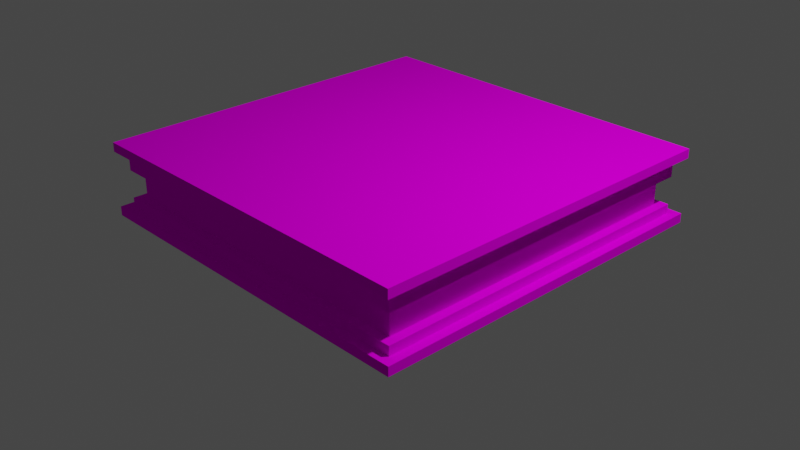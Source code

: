 # Source: building_top.blend  (saved by Blender 2.81.16; exported with 4.5.12 LTS)
import bpy
from mathutils import Matrix  # noqa: F401  (used for matrix-valued properties, if any)

bpy.ops.wm.read_factory_settings(use_empty=True)
scene = bpy.context.scene
scene.name = 'Scene'

# ---- collections
col_collection = bpy.data.collections.new('Collection'); scene.collection.children.link(col_collection)

# ---- images (referenced by path relative to the original .blend; pixels are not part of the script)
import os
ASSET_DIR = os.environ.get("B2B_ASSET_DIR", "")  # directory of the original .blend (textures are referenced by path, not embedded)
HERE = os.path.dirname(os.path.abspath(__file__))  # packed textures are extracted next to this script under _unpacked/

def load_image(name, relpath, width, height, colorspace="sRGB"):
    """Load a texture the original file referenced (path relative to the .blend, or extracted next to this script)."""
    p = next((c for c in (os.path.join(HERE, relpath), os.path.join(ASSET_DIR, relpath)) if relpath and os.path.exists(c)), "")
    if p:
        img = bpy.data.images.load(p, check_existing=True)
        img.name = name
    else:  # same state as the original file: an image datablock whose file is absent (Cycles renders it pink)
        img = bpy.data.images.new(name, width, height)
        img.source = "FILE"
        img.filepath = "//" + (relpath or name)
    img.colorspace_settings.name = colorspace
    return img
img_building_top_png = load_image('building_top.png', 'building_top.png', 1024, 1024, 'sRGB')

# ---- materials (node trees are filled in below, after node groups)
mat_palette = bpy.data.materials.new('palette')
mat_palette.use_transparent_shadow = False
mat_palette.diffuse_color = (1.0, 1.0, 1.0, 1.0)
mat_palette.roughness = 1.0
mat_palette.specular_intensity = 0.0

# ---- material node trees
mat_palette.use_nodes = True; mat_palette.node_tree.nodes.clear()
_N = mat_palette.node_tree.nodes; _L = mat_palette.node_tree.links
n0 = _N.new('ShaderNodeOutputMaterial'); n0.name = 'Material Output'; n0.location = (300, 300)
n1 = _N.new('ShaderNodeBsdfPrincipled'); n1.name = 'Principled BSDF'; n1.location = (10, 300)
n1.distribution = 'GGX'
n1.subsurface_method = 'BURLEY'
n1.inputs[2].default_value = 1.0
n1.inputs[3].default_value = 1.45
n1.inputs[13].default_value = 0.0
n1.inputs[27].default_value = (0.0, 0.0, 0.0, 1.0)
n1.inputs[28].default_value = 1.0
n2 = _N.new('ShaderNodeTexImage'); n2.name = 'Image Texture'; n2.location = (-300, 600)
n2.image = img_building_top_png
_L.new(n1.outputs[0], n0.inputs[0])
_L.new(n2.outputs[0], n1.inputs[0])
n0.is_active_output = True

# ---- world
world_world = bpy.data.worlds.new('World'); scene.world = world_world
world_world.use_nodes = True; world_world.node_tree.nodes.clear()
_N = world_world.node_tree.nodes; _L = world_world.node_tree.links
n0 = _N.new('ShaderNodeOutputWorld'); n0.name = 'World Output'; n0.location = (300, 300)
n1 = _N.new('ShaderNodeBackground'); n1.name = 'Background'; n1.location = (10, 300)
n1.inputs[0].default_value = (0.05088, 0.05088, 0.05088, 1.0)
_L.new(n1.outputs[0], n0.inputs[0])
n0.is_active_output = True
world_world.color = (0.05088, 0.05088, 0.05088)
world_world.use_sun_shadow = False
world_world.sun_shadow_jitter_overblur = 0.0

# ---- cameras
cam_camera = bpy.data.cameras.new('Camera')
cam_camera.clip_end = 100.0
cam_camera.ortho_scale = 7.314

# ---- lights
light_light = bpy.data.lights.new('Light', 'POINT')
light_light.transmission_factor = 0.0
light_light.energy = 1000.0
light_light.shadow_soft_size = 0.1
light_light.shadow_maximum_resolution = 0.006
light_light.use_absolute_resolution = True

# ---- meshes
me_objobject = bpy.data.meshes.new('ObjObject')
me_objobject.from_pydata([(-2.0, -0.2778, 2.0), (-2.0, -0.3778, -2.0), (-2.0, -0.3778, 2.0), (-2.0, -0.2778, -2.0), (-2.0, 0.4222, 2.0), (-2.0, 0.3222, -2.0), (-2.0, 0.3222, 2.0), (-2.0, 0.4222, -2.0), (-1.9, -0.1778, 1.9), (-1.9, -0.2778, -1.9), (-1.9, -0.2778, 1.9), (-1.9, -0.1778, -1.9), (-1.9, 0.3222, 1.9), (-1.9, 0.1222, -1.9), (-1.9, 0.1222, 1.9), (-1.9, 0.3222, -1.9), (-1.8, -0.07778, 1.8), (-1.8, -0.1778, -1.8), (-1.8, -0.1778, 1.8), (-1.8, -0.07778, -1.8), (-1.8, 0.02222, 1.8), (-1.8, 0.02222, -1.8), (-1.8, 0.1222, 1.8), (-1.8, 0.1222, -1.8), (1.8, -0.1778, 1.8), (1.8, -0.1778, -1.8), (1.8, -0.07778, 1.8), (1.8, -0.07778, -1.8), (1.8, 0.02222, 1.8), (1.8, 0.02222, -1.8), (1.8, 0.1222, 1.8), (1.8, 0.1222, -1.8), (1.9, -0.2778, 1.9), (1.9, -0.2778, -1.9), (1.9, -0.1778, 1.9), (1.9, -0.1778, -1.9), (1.9, 0.1222, 1.9), (1.9, 0.1222, -1.9), (1.9, 0.3222, 1.9), (1.9, 0.3222, -1.9), (2.0, -0.3778, 2.0), (2.0, -0.3778, -2.0), (2.0, -0.2778, 2.0), (2.0, -0.2778, -2.0), (2.0, 0.3222, 2.0), (2.0, 0.3222, -2.0), (2.0, 0.4222, 2.0), (2.0, 0.4222, -2.0), (2.0, -0.3778, 2.0), (-2.0, -0.2778, 2.0), (-2.0, -0.3778, 2.0), (2.0, -0.2778, 2.0), (2.0, 0.3222, 2.0), (-2.0, 0.4222, 2.0), (-2.0, 0.3222, 2.0), (2.0, 0.4222, 2.0), (1.9, -0.2778, 1.9), (-1.9, -0.1778, 1.9), (-1.9, -0.2778, 1.9), (1.9, -0.1778, 1.9), (1.9, 0.1222, 1.9), (-1.9, 0.3222, 1.9), (-1.9, 0.1222, 1.9), (1.9, 0.3222, 1.9), (1.8, -0.1778, 1.8), (-1.8, -0.07778, 1.8), (-1.8, -0.1778, 1.8), (1.8, -0.07778, 1.8), (-1.8, 0.02222, 1.8), (1.8, 0.02222, 1.8), (-1.8, 0.1222, 1.8), (1.8, 0.1222, 1.8), (-1.8, -0.1778, -1.8), (-1.8, -0.07778, -1.8), (1.8, -0.1778, -1.8), (-1.8, 0.02222, -1.8), (1.8, -0.07778, -1.8), (-1.8, 0.1222, -1.8), (1.8, 0.02222, -1.8), (1.8, 0.1222, -1.8), (-1.9, -0.2778, -1.9), (-1.9, -0.1778, -1.9), (1.9, -0.2778, -1.9), (1.9, -0.1778, -1.9), (-1.9, 0.1222, -1.9), (-1.9, 0.3222, -1.9), (1.9, 0.1222, -1.9), (1.9, 0.3222, -1.9), (-2.0, -0.3778, -2.0), (-2.0, -0.2778, -2.0), (2.0, -0.3778, -2.0), (2.0, -0.2778, -2.0), (-2.0, 0.3222, -2.0), (-2.0, 0.4222, -2.0), (2.0, 0.3222, -2.0), (2.0, 0.4222, -2.0), (-1.9, -0.3778, 1.9), (2.0, -0.3778, 2.0), (-2.0, -0.3778, 2.0), (1.9, -0.3778, 1.9), (-1.9, -0.3778, -1.9), (1.9, -0.3778, -1.9), (-2.0, -0.3778, -2.0), (2.0, -0.3778, -2.0), (-1.8, 0.1222, 1.8), (1.9, 0.1222, 1.9), (-1.9, 0.1222, 1.9), (1.8, 0.1222, 1.8), (-1.8, 0.1222, -1.8), (1.8, 0.1222, -1.8), (-1.9, 0.1222, -1.9), (1.9, 0.1222, -1.9), (-1.9, 0.3222, 1.9), (2.0, 0.3222, 2.0), (-2.0, 0.3222, 2.0), (1.9, 0.3222, 1.9), (-1.9, 0.3222, -1.9), (1.9, 0.3222, -1.9), (-2.0, 0.3222, -2.0), (2.0, 0.3222, -2.0), (-2.0, -0.2778, 2.0), (2.0, -0.2778, 2.0), (-1.9, -0.2778, 1.9), (1.9, -0.2778, 1.9), (-1.9, -0.2778, -1.9), (1.9, -0.2778, -1.9), (-2.0, -0.2778, -2.0), (2.0, -0.2778, -2.0), (-1.9, -0.1778, 1.9), (1.9, -0.1778, 1.9), (-1.8, -0.1778, 1.8), (1.8, -0.1778, 1.8), (-1.8, -0.1778, -1.8), (1.8, -0.1778, -1.8), (-1.9, -0.1778, -1.9), (1.9, -0.1778, -1.9), (-2.0, 0.4222, 2.0), (2.0, 0.4222, 2.0), (-1.9, 0.4222, 1.9), (1.9, 0.4222, 1.9), (-1.9, 0.4222, -1.9), (1.9, 0.4222, -1.9), (-2.0, 0.4222, -2.0), (2.0, 0.4222, -2.0)], [], [(0, 1, 2), (3, 1, 0), (4, 5, 6), (7, 5, 4), (8, 9, 10), (11, 9, 8), (12, 13, 14), (15, 13, 12), (16, 17, 18), (19, 17, 16), (20, 19, 16), (21, 19, 20), (22, 21, 20), (23, 21, 22), (24, 25, 26), (26, 25, 27), (26, 27, 28), (28, 27, 29), (28, 29, 30), (30, 29, 31), (32, 33, 34), (34, 33, 35), (36, 37, 38), (38, 37, 39), (40, 41, 42), (42, 41, 43), (44, 45, 46), (46, 45, 47), (48, 49, 50), (51, 49, 48), (52, 53, 54), (55, 53, 52), (56, 57, 58), (59, 57, 56), (60, 61, 62), (63, 61, 60), (64, 65, 66), (67, 68, 65), (67, 65, 64), (69, 70, 68), (69, 68, 67), (71, 70, 69), (72, 73, 74), (73, 75, 76), (74, 73, 76), (75, 77, 78), (76, 75, 78), (78, 77, 79), (80, 81, 82), (82, 81, 83), (84, 85, 86), (86, 85, 87), (88, 89, 90), (90, 89, 91), (92, 93, 94), (94, 93, 95), (96, 97, 98), (99, 97, 96), (100, 96, 98), (100, 99, 96), (101, 97, 99), (101, 99, 100), (102, 100, 98), (102, 101, 100), (103, 97, 101), (103, 101, 102), (104, 105, 106), (107, 105, 104), (108, 104, 106), (109, 105, 107), (110, 108, 106), (110, 109, 108), (111, 105, 109), (111, 109, 110), (112, 113, 114), (115, 113, 112), (116, 112, 114), (117, 113, 115), (118, 116, 114), (118, 117, 116), (119, 113, 117), (119, 117, 118), (120, 121, 122), (122, 121, 123), (120, 122, 124), (123, 121, 125), (120, 124, 126), (124, 125, 126), (125, 121, 127), (126, 125, 127), (128, 129, 130), (130, 129, 131), (128, 130, 132), (131, 129, 133), (128, 132, 134), (132, 133, 134), (133, 129, 135), (134, 133, 135), (136, 137, 138), (138, 137, 139), (136, 138, 140), (138, 139, 140), (139, 137, 141), (140, 139, 141), (136, 140, 142), (140, 141, 142), (141, 137, 143), (142, 141, 143)])
me_objobject.polygons.foreach_set('use_smooth', [True] * 108)
_uv = me_objobject.uv_layers.new(name='UVMap')
_uv.uv.foreach_set('vector', [0.8652, 0.5, 0.8652, 0.5, 0.8652, 0.5, 0.8652, 0.5, 0.8652, 0.5, 0.8652, 0.5, 0.7051, 0.5, 0.7051, 0.5, 0.7051, 0.5, 0.7051, 0.5, 0.7051, 0.5, 0.7051, 0.5, 0.8652, 0.5, 0.8652, 0.5, 0.8652, 0.5, 0.8652, 0.5, 0.8652, 0.5, 0.8652, 0.5, 0.7051, 0.5, 0.7051, 0.5, 0.7051, 0.5, 0.7051, 0.5, 0.7051, 0.5, 0.7051, 0.5, 0.8652, 0.5, 0.8652, 0.5, 0.8652, 0.5, 0.8652, 0.5, 0.8652, 0.5, 0.8652, 0.5, 0.9785, 0.5, 0.9785, 0.5, 0.9785, 0.5, 0.9785, 0.5, 0.9785, 0.5, 0.9785, 0.5, 0.7051, 0.5, 0.7051, 0.5, 0.7051, 0.5, 0.7051, 0.5, 0.7051, 0.5, 0.7051, 0.5, 0.8652, 0.5, 0.8652, 0.5, 0.8652, 0.5, 0.8652, 0.5, 0.8652, 0.5, 0.8652, 0.5, 0.9785, 0.5, 0.9785, 0.5, 0.9785, 0.5, 0.9785, 0.5, 0.9785, 0.5, 0.9785, 0.5, 0.7051, 0.5, 0.7051, 0.5, 0.7051, 0.5, 0.7051, 0.5, 0.7051, 0.5, 0.7051, 0.5, 0.8652, 0.5, 0.8652, 0.5, 0.8652, 0.5, 0.8652, 0.5, 0.8652, 0.5, 0.8652, 0.5, 0.7051, 0.5, 0.7051, 0.5, 0.7051, 0.5, 0.7051, 0.5, 0.7051, 0.5, 0.7051, 0.5, 0.8652, 0.5, 0.8652, 0.5, 0.8652, 0.5, 0.8652, 0.5, 0.8652, 0.5, 0.8652, 0.5, 0.7051, 0.5, 0.7051, 0.5, 0.7051, 0.5, 0.7051, 0.5, 0.7051, 0.5, 0.7051, 0.5, 0.8652, 0.5, 0.8652, 0.5, 0.8652, 0.5, 0.8652, 0.5, 0.8652, 0.5, 0.8652, 0.5, 0.7051, 0.5, 0.7051, 0.5, 0.7051, 0.5, 0.7051, 0.5, 0.7051, 0.5, 0.7051, 0.5, 0.8652, 0.5, 0.8652, 0.5, 0.8652, 0.5, 0.8652, 0.5, 0.8652, 0.5, 0.8652, 0.5, 0.7051, 0.5, 0.7051, 0.5, 0.7051, 0.5, 0.7051, 0.5, 0.7051, 0.5, 0.7051, 0.5, 0.8652, 0.5, 0.8652, 0.5, 0.8652, 0.5, 0.9785, 0.5, 0.9785, 0.5, 0.9785, 0.5, 0.8652, 0.5, 0.8652, 0.5, 0.8652, 0.5, 0.7051, 0.5, 0.7051, 0.5, 0.7051, 0.5, 0.9785, 0.5, 0.9785, 0.5, 0.9785, 0.5, 0.7051, 0.5, 0.7051, 0.5, 0.7051, 0.5, 0.8652, 0.5, 0.8652, 0.5, 0.8652, 0.5, 0.9785, 0.5, 0.9785, 0.5, 0.9785, 0.5, 0.8652, 0.5, 0.8652, 0.5, 0.8652, 0.5, 0.7051, 0.5, 0.7051, 0.5, 0.7051, 0.5, 0.9785, 0.5, 0.9785, 0.5, 0.9785, 0.5, 0.7051, 0.5, 0.7051, 0.5, 0.7051, 0.5, 0.8652, 0.5, 0.8652, 0.5, 0.8652, 0.5, 0.8652, 0.5, 0.8652, 0.5, 0.8652, 0.5, 0.7051, 0.5, 0.7051, 0.5, 0.7051, 0.5, 0.7051, 0.5, 0.7051, 0.5, 0.7051, 0.5, 0.8652, 0.5, 0.8652, 0.5, 0.8652, 0.5, 0.8652, 0.5, 0.8652, 0.5, 0.8652, 0.5, 0.7051, 0.5, 0.7051, 0.5, 0.7051, 0.5, 0.7051, 0.5, 0.7051, 0.5, 0.7051, 0.5, 0.8652, 0.5, 0.8652, 0.5, 0.8652, 0.5, 0.8652, 0.5, 0.8652, 0.5, 0.8652, 0.5, 0.8652, 0.5, 0.8652, 0.5, 0.8652, 0.5, 0.3066, 0.5, 0.3066, 0.5, 0.3066, 0.5, 0.8652, 0.5, 0.8652, 0.5, 0.8652, 0.5, 0.3066, 0.5, 0.3066, 0.5, 0.3066, 0.5, 0.8652, 0.5, 0.8652, 0.5, 0.8652, 0.5, 0.8652, 0.5, 0.8652, 0.5, 0.8652, 0.5, 0.8652, 0.5, 0.8652, 0.5, 0.8652, 0.5, 0.8652, 0.5, 0.8652, 0.5, 0.8652, 0.5, 0.7051, 0.5, 0.7051, 0.5, 0.7051, 0.5, 0.7051, 0.5, 0.7051, 0.5, 0.7051, 0.5, 0.7051, 0.5, 0.7051, 0.5, 0.7051, 0.5, 0.7051, 0.5, 0.7051, 0.5, 0.7051, 0.5, 0.7051, 0.5, 0.7051, 0.5, 0.7051, 0.5, 0.7051, 0.5, 0.7051, 0.5, 0.7051, 0.5, 0.7051, 0.5, 0.7051, 0.5, 0.7051, 0.5, 0.7051, 0.5, 0.7051, 0.5, 0.7051, 0.5, 0.7051, 0.5, 0.7051, 0.5, 0.7051, 0.5, 0.7051, 0.5, 0.7051, 0.5, 0.7051, 0.5, 0.7051, 0.5, 0.7051, 0.5, 0.7051, 0.5, 0.7051, 0.5, 0.7051, 0.5, 0.7051, 0.5, 0.7051, 0.5, 0.7051, 0.5, 0.7051, 0.5, 0.7051, 0.5, 0.7051, 0.5, 0.7051, 0.5, 0.7051, 0.5, 0.7051, 0.5, 0.7051, 0.5, 0.7051, 0.5, 0.7051, 0.5, 0.7051, 0.5, 0.8652, 0.5, 0.8652, 0.5, 0.8652, 0.5, 0.8652, 0.5, 0.8652, 0.5, 0.8652, 0.5, 0.8652, 0.5, 0.8652, 0.5, 0.8652, 0.5, 0.8652, 0.5, 0.8652, 0.5, 0.8652, 0.5, 0.8652, 0.5, 0.8652, 0.5, 0.8652, 0.5, 0.8652, 0.5, 0.8652, 0.5, 0.8652, 0.5, 0.8652, 0.5, 0.8652, 0.5, 0.8652, 0.5, 0.8652, 0.5, 0.8652, 0.5, 0.8652, 0.5, 0.8652, 0.5, 0.8652, 0.5, 0.8652, 0.5, 0.8652, 0.5, 0.8652, 0.5, 0.8652, 0.5, 0.8652, 0.5, 0.8652, 0.5, 0.8652, 0.5, 0.8652, 0.5, 0.8652, 0.5, 0.8652, 0.5, 0.8652, 0.5, 0.8652, 0.5, 0.8652, 0.5, 0.8652, 0.5, 0.8652, 0.5, 0.8652, 0.5, 0.8652, 0.5, 0.8652, 0.5, 0.8652, 0.5, 0.8652, 0.5, 0.8652, 0.5, 0.8652, 0.5, 0.7051, 0.5, 0.7051, 0.5, 0.7051, 0.5, 0.7051, 0.5, 0.7051, 0.5, 0.7051, 0.5, 0.7051, 0.5, 0.7051, 0.5, 0.7051, 0.5, 0.6973, 0.5, 0.6973, 0.5, 0.6973, 0.5, 0.7051, 0.5, 0.7051, 0.5, 0.7051, 0.5, 0.6973, 0.5, 0.6973, 0.5, 0.6973, 0.5, 0.7051, 0.5, 0.7051, 0.5, 0.7051, 0.5, 0.7051, 0.5, 0.7051, 0.5, 0.7051, 0.5, 0.7051, 0.5, 0.7051, 0.5, 0.7051, 0.5, 0.7051, 0.5, 0.7051, 0.5, 0.7051, 0.5])
me_objobject.materials.append(mat_palette)
me_objobject.use_remesh_fix_poles = True
me_objobject.use_remesh_preserve_attributes = False
me_objobject.use_mirror_vertex_groups = False
me_objobject.update()
me_objobject.normals_split_custom_set([tuple(v) for v in zip(*[iter([-1.0, 0.0, 0.0, -1.0, 0.0, 0.0, -1.0, 0.0, 0.0, -1.0, 0.0, 0.0, -1.0, 0.0, 0.0, -1.0, 0.0, 0.0, -1.0, 0.0, 0.0, -1.0, 0.0, 0.0, -1.0, 0.0, 0.0, -1.0, 0.0, 0.0, -1.0, 0.0, 0.0, -1.0, 0.0, 0.0, -1.0, 0.0, 0.0, -1.0, 0.0, 0.0, -1.0, 0.0, 0.0, -1.0, 0.0, 0.0, -1.0, 0.0, 0.0, -1.0, 0.0, 0.0, -1.0, 0.0, 0.0, -1.0, 0.0, 0.0, -1.0, 0.0, 0.0, -1.0, 0.0, 0.0, -1.0, 0.0, 0.0, -1.0, 0.0, 0.0, -1.0, 0.0, 0.0, -1.0, 0.0, 0.0, -1.0, 0.0, 0.0, -1.0, 0.0, 0.0, -1.0, 0.0, 0.0, -1.0, 0.0, 0.0, -1.0, 0.0, 0.0, -1.0, 0.0, 0.0, -1.0, 0.0, 0.0, -1.0, 0.0, 0.0, -1.0, 0.0, 0.0, -1.0, 0.0, 0.0, -1.0, 0.0, 0.0, -1.0, 0.0, 0.0, -1.0, 0.0, 0.0, -1.0, 0.0, 0.0, -1.0, 0.0, 0.0, -1.0, 0.0, 0.0, 1.0, 0.0, 0.0, 1.0, 0.0, 0.0, 1.0, 0.0, 0.0, 1.0, 0.0, 0.0, 1.0, 0.0, 0.0, 1.0, 0.0, 0.0, 1.0, 0.0, 0.0, 1.0, 0.0, 0.0, 1.0, 0.0, 0.0, 1.0, 0.0, 0.0, 1.0, 0.0, 0.0, 1.0, 0.0, 0.0, 1.0, 0.0, 0.0, 1.0, 0.0, 0.0, 1.0, 0.0, 0.0, 1.0, 0.0, 0.0, 1.0, 0.0, 0.0, 1.0, 0.0, 0.0, 1.0, 0.0, 0.0, 1.0, 0.0, 0.0, 1.0, 0.0, 0.0, 1.0, 0.0, 0.0, 1.0, 0.0, 0.0, 1.0, 0.0, 0.0, 1.0, 0.0, 0.0, 1.0, 0.0, 0.0, 1.0, 0.0, 0.0, 1.0, 0.0, 0.0, 1.0, 0.0, 0.0, 1.0, 0.0, 0.0, 1.0, 0.0, 0.0, 1.0, 0.0, 0.0, 1.0, 0.0, 0.0, 1.0, 0.0, 0.0, 1.0, 0.0, 0.0, 1.0, 0.0, 0.0, 1.0, 0.0, 0.0, 1.0, 0.0, 0.0, 1.0, 0.0, 0.0, 1.0, 0.0, 0.0, 1.0, 0.0, 0.0, 1.0, 0.0, 0.0, 0.0, 0.0, 1.0, 0.0, 0.0, 1.0, 0.0, 0.0, 1.0, 0.0, 0.0, 1.0, 0.0, 0.0, 1.0, 0.0, 0.0, 1.0, 0.0, 0.0, 1.0, 0.0, 0.0, 1.0, 0.0, 0.0, 1.0, 0.0, 0.0, 1.0, 0.0, 0.0, 1.0, 0.0, 0.0, 1.0, 0.0, 0.0, 1.0, 0.0, 0.0, 1.0, 0.0, 0.0, 1.0, 0.0, 0.0, 1.0, 0.0, 0.0, 1.0, 0.0, 0.0, 1.0, 0.0, 0.0, 1.0, 0.0, 0.0, 1.0, 0.0, 0.0, 1.0, 0.0, 0.0, 1.0, 0.0, 0.0, 1.0, 0.0, 0.0, 1.0, 0.0, 0.0, 1.0, 0.0, 0.0, 1.0, 0.0, 0.0, 1.0, 0.0, 0.0, 1.0, 0.0, 0.0, 1.0, 0.0, 0.0, 1.0, 0.0, 0.0, 1.0, 0.0, 0.0, 1.0, 0.0, 0.0, 1.0, 0.0, 0.0, 1.0, 0.0, 0.0, 1.0, 0.0, 0.0, 1.0, 0.0, 0.0, 1.0, 0.0, 0.0, 1.0, 0.0, 0.0, 1.0, 0.0, 0.0, 1.0, 0.0, 0.0, 1.0, 0.0, 0.0, 1.0, 0.0, 0.0, -1.0, 0.0, 0.0, -1.0, 0.0, 0.0, -1.0, 0.0, 0.0, -1.0, 0.0, 0.0, -1.0, 0.0, 0.0, -1.0, 0.0, 0.0, -1.0, 0.0, 0.0, -1.0, 0.0, 0.0, -1.0, 0.0, 0.0, -1.0, 0.0, 0.0, -1.0, 0.0, 0.0, -1.0, 0.0, 0.0, -1.0, 0.0, 0.0, -1.0, 0.0, 0.0, -1.0, 0.0, 0.0, -1.0, 0.0, 0.0, -1.0, 0.0, 0.0, -1.0, 0.0, 0.0, -1.0, 0.0, 0.0, -1.0, 0.0, 0.0, -1.0, 0.0, 0.0, -1.0, 0.0, 0.0, -1.0, 0.0, 0.0, -1.0, 0.0, 0.0, -1.0, 0.0, 0.0, -1.0, 0.0, 0.0, -1.0, 0.0, 0.0, -1.0, 0.0, 0.0, -1.0, 0.0, 0.0, -1.0, 0.0, 0.0, -1.0, 0.0, 0.0, -1.0, 0.0, 0.0, -1.0, 0.0, 0.0, -1.0, 0.0, 0.0, -1.0, 0.0, 0.0, -1.0, 0.0, 0.0, -1.0, 0.0, 0.0, -1.0, 0.0, 0.0, -1.0, 0.0, 0.0, -1.0, 0.0, 0.0, -1.0, 0.0, 0.0, -1.0, 0.0, -1.0, 2.185e-07, 0.0, -1.0, -2.937e-07, 0.0, -1.0, 2.98e-07, 0.0, -1.0, -2.353e-07, 0.0, -1.0, -2.937e-07, 0.0, -1.0, 2.185e-07, 0.0, -1.0, 0.0, 0.0, -1.0, 2.185e-07, 0.0, -1.0, 2.98e-07, 0.0, -1.0, 0.0, 0.0, -1.0, -2.353e-07, 0.0, -1.0, 2.185e-07, 0.0, -1.0, -2.211e-07, 0.0, -1.0, -2.937e-07, 0.0, -1.0, -2.353e-07, 0.0, -1.0, -2.211e-07, 0.0, -1.0, -2.353e-07, 0.0, -1.0, 0.0, 0.0, -1.0, -9.725e-09, 0.0, -1.0, 0.0, 0.0, -1.0, 2.98e-07, 0.0, -1.0, -9.725e-09, 0.0, -1.0, -2.211e-07, 0.0, -1.0, 0.0, 0.0, -1.0, -2.98e-07, 0.0, -1.0, -2.937e-07, 0.0, -1.0, -2.211e-07, 0.0, -1.0, -2.98e-07, 0.0, -1.0, -2.211e-07, 0.0, -1.0, -9.725e-09, 0.0, -1.0, 0.0, 0.0, -1.0, 0.0, 0.0, -1.0, 0.0, 0.0, -1.0, 0.0, 0.0, -1.0, 0.0, 0.0, -1.0, 0.0, 0.0, -1.0, 0.0, 0.0, -1.0, 0.0, 0.0, -1.0, 0.0, 0.0, -1.0, -7.753e-08, 0.0, -1.0, 0.0, 0.0, -1.0, 0.0, 0.0, -1.0, -2.697e-09, 0.0, -1.0, 0.0, 0.0, -1.0, 0.0, 0.0, -1.0, -2.697e-09, 0.0, -1.0, -7.753e-08, 0.0, -1.0, 0.0, 0.0, -1.0, -7.843e-08, 0.0, -1.0, 0.0, 0.0, -1.0, -7.753e-08, 0.0, -1.0, -7.843e-08, 0.0, -1.0, -7.753e-08, 0.0, -1.0, -2.697e-09, 0.0, -1.0, -3.412e-09, 0.0, -1.0, -3.035e-07, 0.0, -1.0, 0.0, 0.0, -1.0, -3.137e-07, 0.0, -1.0, -3.035e-07, 0.0, -1.0, -3.412e-09, 0.0, -1.0, 3.137e-07, 0.0, -1.0, -3.412e-09, 0.0, -1.0, 0.0, 0.0, -1.0, 3.412e-09, 0.0, -1.0, -3.035e-07, 0.0, -1.0, -3.137e-07, 0.0, -1.0, 3.035e-07, 0.0, -1.0, 3.137e-07, 0.0, -1.0, 0.0, 0.0, -1.0, 3.035e-07, 0.0, -1.0, 3.412e-09, 0.0, -1.0, 3.137e-07, 0.0, -1.0, 0.0, 0.0, -1.0, -3.035e-07, 0.0, -1.0, 3.412e-09, 0.0, -1.0, 0.0, 0.0, -1.0, 3.412e-09, 0.0, -1.0, 3.035e-07, 0.0, 1.0, 0.0, 0.0, 1.0, -1.754e-07, 0.0, 1.0, -1.973e-09, 0.0, 1.0, -1.973e-09, 0.0, 1.0, -1.754e-07, 0.0, 1.0, -1.814e-07, 0.0, 1.0, 0.0, 0.0, 1.0, -1.973e-09, 0.0, 1.0, 3.137e-07, 0.0, 1.0, -1.814e-07, 0.0, 1.0, -1.754e-07, 0.0, 1.0, -1.209e-07, 0.0, 1.0, 0.0, 0.0, 1.0, 3.137e-07, 0.0, 1.0, 2.994e-07, 0.0, 1.0, 3.137e-07, 0.0, 1.0, -1.209e-07, 0.0, 1.0, 2.994e-07, 0.0, 1.0, -1.209e-07, 0.0, 1.0, -1.754e-07, 0.0, 1.0, -1.257e-07, 0.0, 1.0, 2.994e-07, 0.0, 1.0, -1.209e-07, 0.0, 1.0, -1.257e-07, 0.0, 1.0, 0.0, 0.0, 1.0, 5.995e-08, 0.0, 1.0, 7.118e-10, 0.0, 1.0, 7.118e-10, 0.0, 1.0, 5.995e-08, 0.0, 1.0, 6.209e-08, 0.0, 1.0, 0.0, 0.0, 1.0, 7.118e-10, 0.0, 1.0, 0.0, 0.0, 1.0, 6.209e-08, 0.0, 1.0, 5.995e-08, 0.0, 1.0, -5.815e-08, 0.0, 1.0, 0.0, 0.0, 1.0, 0.0, 0.0, 1.0, -2.023e-09, 0.0, 1.0, 0.0, 0.0, 1.0, -5.815e-08, 0.0, 1.0, -2.023e-09, 0.0, 1.0, -5.815e-08, 0.0, 1.0, 5.995e-08, 0.0, 1.0, -5.882e-08, 0.0, 1.0, -2.023e-09, 0.0, 1.0, -5.815e-08, 0.0, 1.0, -5.882e-08, 0.0, 1.0, 2.98e-07, 0.0, 1.0, -1.515e-07, 0.0, 1.0, 2.197e-07, 0.0, 1.0, 2.197e-07, 0.0, 1.0, -1.515e-07, 0.0, 1.0, -1.25e-07, 0.0, 1.0, 2.98e-07, 0.0, 1.0, 2.197e-07, 0.0, 1.0, 0.0, 0.0, 1.0, 2.197e-07, 0.0, 1.0, -1.25e-07, 0.0, 1.0, 0.0, 0.0, 1.0, -1.25e-07, 0.0, 1.0, -1.515e-07, 0.0, 1.0, -1.036e-07, 0.0, 1.0, 0.0, 0.0, 1.0, -1.25e-07, 0.0, 1.0, -1.036e-07, 0.0, 1.0, 2.98e-07, 0.0, 1.0, 0.0, 0.0, 1.0, -4.559e-09, 0.0, 1.0, 0.0, 0.0, 1.0, -1.036e-07, 0.0, 1.0, -4.559e-09, 0.0, 1.0, -1.036e-07, 0.0, 1.0, -1.515e-07, 0.0, 1.0, -1.397e-07, 0.0, 1.0, -4.559e-09, 0.0, 1.0, -1.036e-07, 0.0, 1.0, -1.397e-07])] * 3)])

# ---- objects
ob_light = bpy.data.objects.new('Light', light_light)
ob_camera = bpy.data.objects.new('Camera', cam_camera)
ob_objobject = bpy.data.objects.new('ObjObject', me_objobject)

# ---- transforms, parenting, visibility, modifiers, constraints
ob_light.location = (4.076, 1.005, 5.904)
ob_light.rotation_euler = (0.6503, 0.05522, 1.866)
ob_light.lock_rotations_4d = False
ob_light.empty_display_type = 'ARROWS'
ob_light.color = (0.0, 0.0, 0.0, 0.0)
ob_light.lineart.crease_threshold = 0.0
ob_camera.location = (7.359, -6.926, 4.958)
ob_camera.rotation_euler = (1.109, 0.0, 0.8149)
ob_camera.lock_rotations_4d = False
ob_camera.empty_display_type = 'ARROWS'
ob_camera.color = (0.0, 0.0, 0.0, 0.0)
ob_camera.display_type = 'WIRE'
ob_camera.lineart.crease_threshold = 0.0
ob_objobject.location = (0.0, 0.0, 0.3772)
ob_objobject.rotation_euler = (1.571, -0.0, 0.0)
ob_objobject.lineart.crease_threshold = 0.0

# ---- collection membership
col_collection.objects.link(ob_light)
col_collection.objects.link(ob_camera)
col_collection.objects.link(ob_objobject)

# ---- scene / render settings (as saved in the file)
scene.camera = ob_camera
scene.frame_start = 1; scene.frame_end = 250; scene.frame_set(1)
scene.render.engine = 'BLENDER_EEVEE_NEXT'
scene.cycles.use_denoising = False
scene.cycles.samples = 128
scene.cycles.sampling_pattern = 'TABULATED_SOBOL'
scene.cycles.use_adaptive_sampling = False
scene.cycles.use_light_tree = False
scene.view_settings.view_transform = 'Filmic'
bpy.context.view_layer.update()
